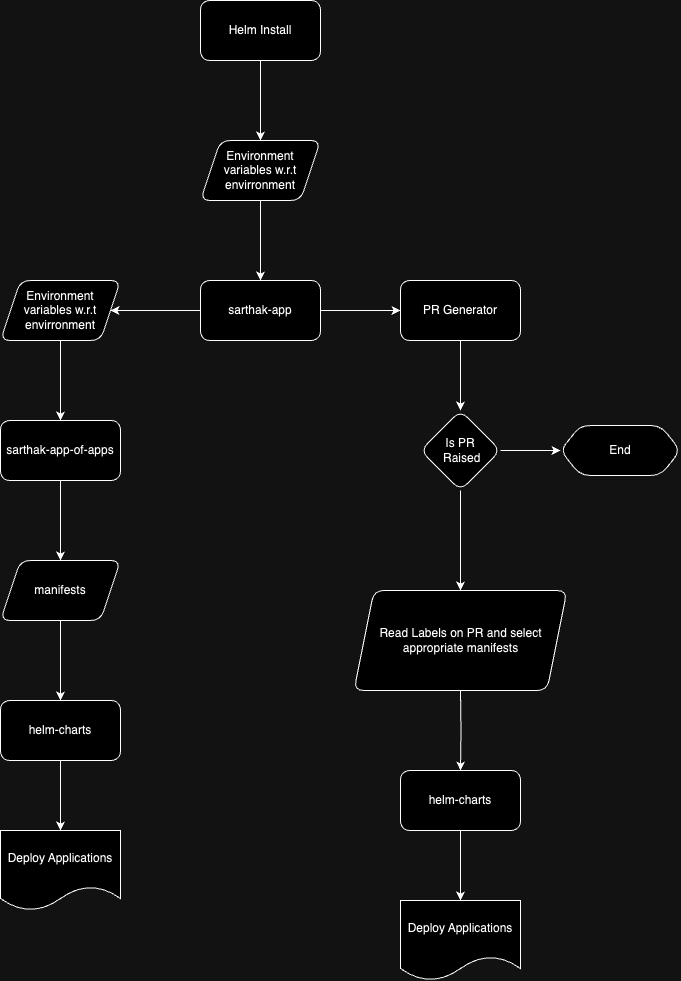

The diagram above was exported from draw.io. Its source (the exported page's mxGraphModel, read from the mxfile embedded in the PNG):
<mxGraphModel dx="984" dy="628" grid="1" gridSize="10" guides="1" tooltips="1" connect="1" arrows="1" fold="1" page="1" pageScale="1" pageWidth="827" pageHeight="1169" math="0" shadow="0">
  <root>
    <mxCell id="0" />
    <mxCell id="1" parent="0" />
    <mxCell id="H35EQrksKBRmRWs5r1bL-5" value="" style="edgeStyle=orthogonalEdgeStyle;rounded=0;orthogonalLoop=1;jettySize=auto;html=1;" edge="1" parent="1" source="H35EQrksKBRmRWs5r1bL-1" target="H35EQrksKBRmRWs5r1bL-4">
      <mxGeometry relative="1" as="geometry" />
    </mxCell>
    <mxCell id="H35EQrksKBRmRWs5r1bL-1" value="Helm Install" style="rounded=1;whiteSpace=wrap;html=1;" vertex="1" parent="1">
      <mxGeometry x="354" y="20" width="120" height="60" as="geometry" />
    </mxCell>
    <mxCell id="H35EQrksKBRmRWs5r1bL-7" value="" style="edgeStyle=orthogonalEdgeStyle;rounded=0;orthogonalLoop=1;jettySize=auto;html=1;" edge="1" parent="1" source="H35EQrksKBRmRWs5r1bL-4" target="H35EQrksKBRmRWs5r1bL-6">
      <mxGeometry relative="1" as="geometry" />
    </mxCell>
    <mxCell id="H35EQrksKBRmRWs5r1bL-4" value="Environment variables w.r.t envirronment" style="shape=parallelogram;perimeter=parallelogramPerimeter;whiteSpace=wrap;html=1;fixedSize=1;rounded=1;" vertex="1" parent="1">
      <mxGeometry x="354" y="160" width="120" height="60" as="geometry" />
    </mxCell>
    <mxCell id="H35EQrksKBRmRWs5r1bL-9" value="" style="edgeStyle=orthogonalEdgeStyle;rounded=0;orthogonalLoop=1;jettySize=auto;html=1;" edge="1" parent="1" source="H35EQrksKBRmRWs5r1bL-6" target="H35EQrksKBRmRWs5r1bL-8">
      <mxGeometry relative="1" as="geometry" />
    </mxCell>
    <mxCell id="H35EQrksKBRmRWs5r1bL-21" value="" style="edgeStyle=orthogonalEdgeStyle;rounded=0;orthogonalLoop=1;jettySize=auto;html=1;" edge="1" parent="1" source="H35EQrksKBRmRWs5r1bL-6" target="H35EQrksKBRmRWs5r1bL-20">
      <mxGeometry relative="1" as="geometry" />
    </mxCell>
    <mxCell id="H35EQrksKBRmRWs5r1bL-6" value="sarthak-app" style="whiteSpace=wrap;html=1;rounded=1;" vertex="1" parent="1">
      <mxGeometry x="354" y="300" width="120" height="60" as="geometry" />
    </mxCell>
    <mxCell id="H35EQrksKBRmRWs5r1bL-11" value="" style="edgeStyle=orthogonalEdgeStyle;rounded=0;orthogonalLoop=1;jettySize=auto;html=1;" edge="1" parent="1" source="H35EQrksKBRmRWs5r1bL-8" target="H35EQrksKBRmRWs5r1bL-10">
      <mxGeometry relative="1" as="geometry" />
    </mxCell>
    <mxCell id="H35EQrksKBRmRWs5r1bL-8" value="Environment variables w.r.t envirronment" style="shape=parallelogram;perimeter=parallelogramPerimeter;whiteSpace=wrap;html=1;fixedSize=1;rounded=1;" vertex="1" parent="1">
      <mxGeometry x="154" y="300" width="120" height="60" as="geometry" />
    </mxCell>
    <mxCell id="H35EQrksKBRmRWs5r1bL-13" value="" style="edgeStyle=orthogonalEdgeStyle;rounded=0;orthogonalLoop=1;jettySize=auto;html=1;" edge="1" parent="1" source="H35EQrksKBRmRWs5r1bL-10" target="H35EQrksKBRmRWs5r1bL-12">
      <mxGeometry relative="1" as="geometry" />
    </mxCell>
    <mxCell id="H35EQrksKBRmRWs5r1bL-10" value="sarthak-app-of-apps" style="whiteSpace=wrap;html=1;rounded=1;" vertex="1" parent="1">
      <mxGeometry x="154" y="440" width="120" height="60" as="geometry" />
    </mxCell>
    <mxCell id="H35EQrksKBRmRWs5r1bL-15" value="" style="edgeStyle=orthogonalEdgeStyle;rounded=0;orthogonalLoop=1;jettySize=auto;html=1;" edge="1" parent="1" source="H35EQrksKBRmRWs5r1bL-12" target="H35EQrksKBRmRWs5r1bL-14">
      <mxGeometry relative="1" as="geometry" />
    </mxCell>
    <mxCell id="H35EQrksKBRmRWs5r1bL-12" value="manifests" style="shape=parallelogram;perimeter=parallelogramPerimeter;whiteSpace=wrap;html=1;fixedSize=1;rounded=1;" vertex="1" parent="1">
      <mxGeometry x="154" y="580" width="120" height="60" as="geometry" />
    </mxCell>
    <mxCell id="H35EQrksKBRmRWs5r1bL-19" value="" style="edgeStyle=orthogonalEdgeStyle;rounded=0;orthogonalLoop=1;jettySize=auto;html=1;" edge="1" parent="1" source="H35EQrksKBRmRWs5r1bL-14" target="H35EQrksKBRmRWs5r1bL-18">
      <mxGeometry relative="1" as="geometry" />
    </mxCell>
    <mxCell id="H35EQrksKBRmRWs5r1bL-14" value="helm-charts" style="whiteSpace=wrap;html=1;rounded=1;" vertex="1" parent="1">
      <mxGeometry x="154" y="720" width="120" height="60" as="geometry" />
    </mxCell>
    <mxCell id="H35EQrksKBRmRWs5r1bL-18" value="Deploy Applications" style="shape=document;whiteSpace=wrap;html=1;boundedLbl=1;rounded=1;" vertex="1" parent="1">
      <mxGeometry x="154" y="850" width="120" height="80" as="geometry" />
    </mxCell>
    <mxCell id="H35EQrksKBRmRWs5r1bL-23" value="" style="edgeStyle=orthogonalEdgeStyle;rounded=0;orthogonalLoop=1;jettySize=auto;html=1;" edge="1" parent="1" source="H35EQrksKBRmRWs5r1bL-20" target="H35EQrksKBRmRWs5r1bL-22">
      <mxGeometry relative="1" as="geometry" />
    </mxCell>
    <mxCell id="H35EQrksKBRmRWs5r1bL-20" value="PR Generator" style="whiteSpace=wrap;html=1;rounded=1;" vertex="1" parent="1">
      <mxGeometry x="554" y="300" width="120" height="60" as="geometry" />
    </mxCell>
    <mxCell id="H35EQrksKBRmRWs5r1bL-25" value="" style="edgeStyle=orthogonalEdgeStyle;rounded=0;orthogonalLoop=1;jettySize=auto;html=1;" edge="1" parent="1" source="H35EQrksKBRmRWs5r1bL-22" target="H35EQrksKBRmRWs5r1bL-24">
      <mxGeometry relative="1" as="geometry" />
    </mxCell>
    <mxCell id="H35EQrksKBRmRWs5r1bL-27" value="" style="edgeStyle=orthogonalEdgeStyle;rounded=0;orthogonalLoop=1;jettySize=auto;html=1;" edge="1" parent="1" source="H35EQrksKBRmRWs5r1bL-22" target="H35EQrksKBRmRWs5r1bL-26">
      <mxGeometry relative="1" as="geometry" />
    </mxCell>
    <mxCell id="H35EQrksKBRmRWs5r1bL-22" value="Is PR&lt;br&gt;&amp;nbsp;Raised" style="rhombus;whiteSpace=wrap;html=1;rounded=1;" vertex="1" parent="1">
      <mxGeometry x="574" y="430" width="80" height="80" as="geometry" />
    </mxCell>
    <mxCell id="H35EQrksKBRmRWs5r1bL-24" value="End" style="shape=hexagon;perimeter=hexagonPerimeter2;whiteSpace=wrap;html=1;fixedSize=1;rounded=1;" vertex="1" parent="1">
      <mxGeometry x="714" y="445" width="120" height="50" as="geometry" />
    </mxCell>
    <mxCell id="H35EQrksKBRmRWs5r1bL-26" value="Read Labels on PR and select appropriate manifests" style="shape=parallelogram;perimeter=parallelogramPerimeter;whiteSpace=wrap;html=1;fixedSize=1;rounded=1;" vertex="1" parent="1">
      <mxGeometry x="507.5" y="610" width="213" height="100" as="geometry" />
    </mxCell>
    <mxCell id="H35EQrksKBRmRWs5r1bL-32" value="" style="edgeStyle=orthogonalEdgeStyle;rounded=0;orthogonalLoop=1;jettySize=auto;html=1;" edge="1" parent="1" target="H35EQrksKBRmRWs5r1bL-34">
      <mxGeometry relative="1" as="geometry">
        <mxPoint x="614" y="710" as="sourcePoint" />
      </mxGeometry>
    </mxCell>
    <mxCell id="H35EQrksKBRmRWs5r1bL-33" value="" style="edgeStyle=orthogonalEdgeStyle;rounded=0;orthogonalLoop=1;jettySize=auto;html=1;" edge="1" parent="1" source="H35EQrksKBRmRWs5r1bL-34" target="H35EQrksKBRmRWs5r1bL-35">
      <mxGeometry relative="1" as="geometry" />
    </mxCell>
    <mxCell id="H35EQrksKBRmRWs5r1bL-34" value="helm-charts" style="whiteSpace=wrap;html=1;rounded=1;" vertex="1" parent="1">
      <mxGeometry x="554" y="790" width="120" height="60" as="geometry" />
    </mxCell>
    <mxCell id="H35EQrksKBRmRWs5r1bL-35" value="Deploy Applications" style="shape=document;whiteSpace=wrap;html=1;boundedLbl=1;rounded=1;" vertex="1" parent="1">
      <mxGeometry x="554" y="920" width="120" height="80" as="geometry" />
    </mxCell>
  </root>
</mxGraphModel>